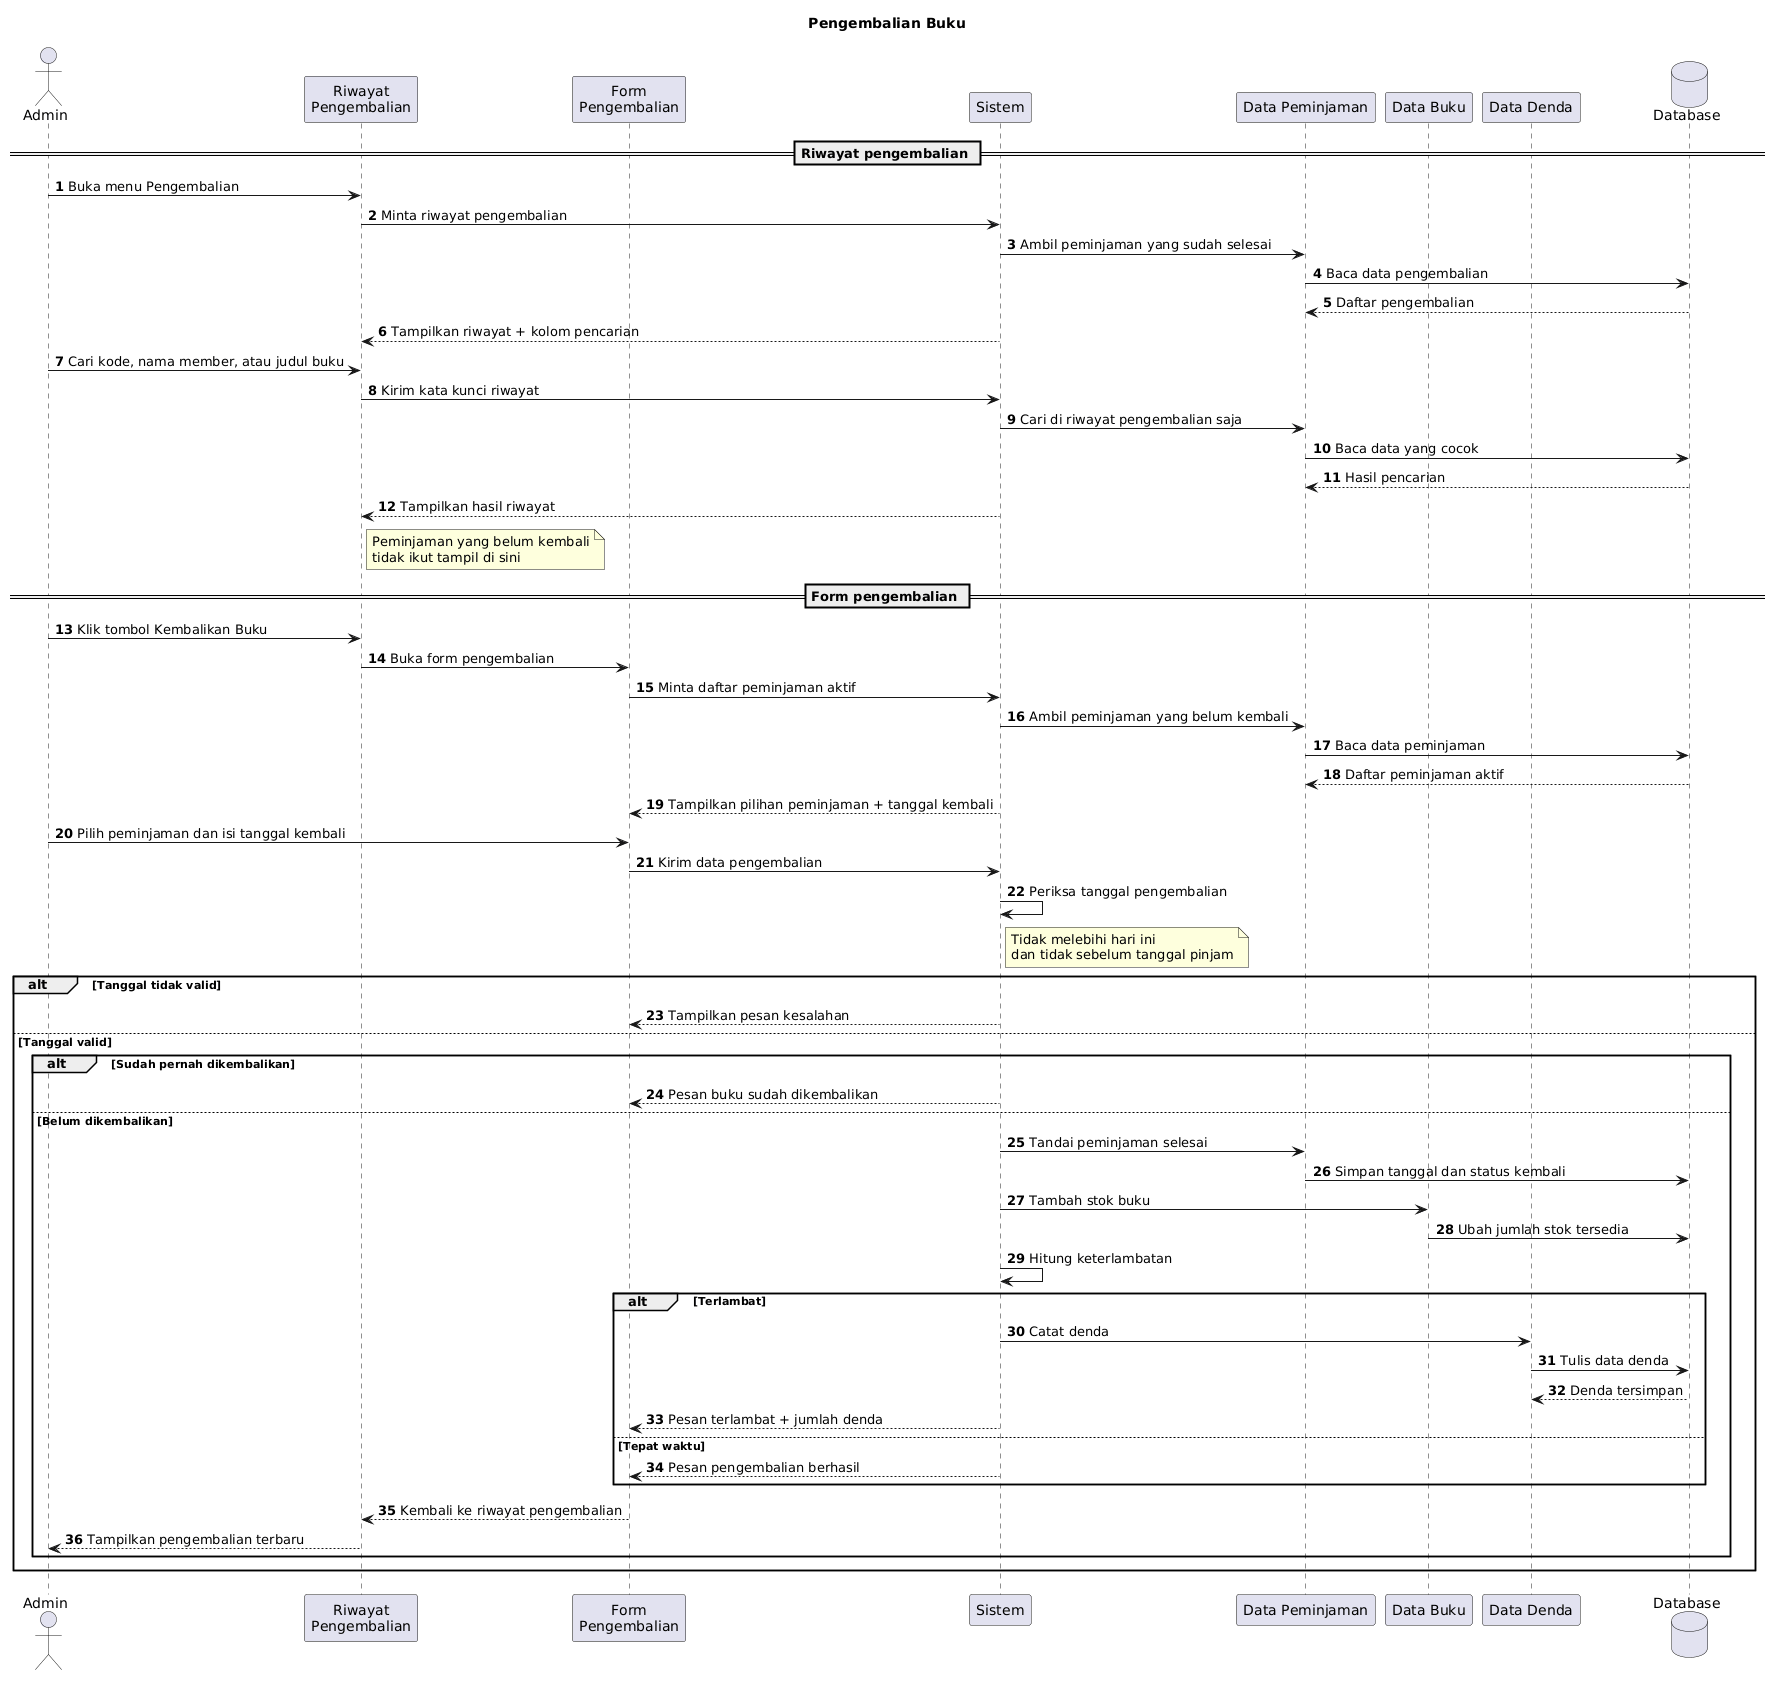

The diagram above was rendered by PlantUML. Its source (embedded in the PNG):
@startuml
title Pengembalian Buku
autonumber
actor Admin as A
participant "Riwayat\nPengembalian" as R
participant "Form\nPengembalian" as F
participant "Sistem" as S
participant "Data Peminjaman" as P
participant "Data Buku" as B
participant "Data Denda" as D
database "Database" as DB

== Riwayat pengembalian ==
A -> R : Buka menu Pengembalian
R -> S : Minta riwayat pengembalian
S -> P : Ambil peminjaman yang sudah selesai
P -> DB : Baca data pengembalian
DB --> P : Daftar pengembalian
S --> R : Tampilkan riwayat + kolom pencarian

A -> R : Cari kode, nama member, atau judul buku
R -> S : Kirim kata kunci riwayat
S -> P : Cari di riwayat pengembalian saja
P -> DB : Baca data yang cocok
DB --> P : Hasil pencarian
S --> R : Tampilkan hasil riwayat
note right of R : Peminjaman yang belum kembali\ntidak ikut tampil di sini

== Form pengembalian ==
A -> R : Klik tombol Kembalikan Buku
R -> F : Buka form pengembalian
F -> S : Minta daftar peminjaman aktif
S -> P : Ambil peminjaman yang belum kembali
P -> DB : Baca data peminjaman
DB --> P : Daftar peminjaman aktif
S --> F : Tampilkan pilihan peminjaman + tanggal kembali

A -> F : Pilih peminjaman dan isi tanggal kembali
F -> S : Kirim data pengembalian
S -> S : Periksa tanggal pengembalian
note right of S : Tidak melebihi hari ini\ndan tidak sebelum tanggal pinjam
alt Tanggal tidak valid
  S --> F : Tampilkan pesan kesalahan
else Tanggal valid
  alt Sudah pernah dikembalikan
    S --> F : Pesan buku sudah dikembalikan
  else Belum dikembalikan
    S -> P : Tandai peminjaman selesai
    P -> DB : Simpan tanggal dan status kembali
    S -> B : Tambah stok buku
    B -> DB : Ubah jumlah stok tersedia
    S -> S : Hitung keterlambatan
    alt Terlambat
      S -> D : Catat denda
      D -> DB : Tulis data denda
      DB --> D : Denda tersimpan
      S --> F : Pesan terlambat + jumlah denda
    else Tepat waktu
      S --> F : Pesan pengembalian berhasil
    end
    F --> R : Kembali ke riwayat pengembalian
    R --> A : Tampilkan pengembalian terbaru
  end
end
@enduml